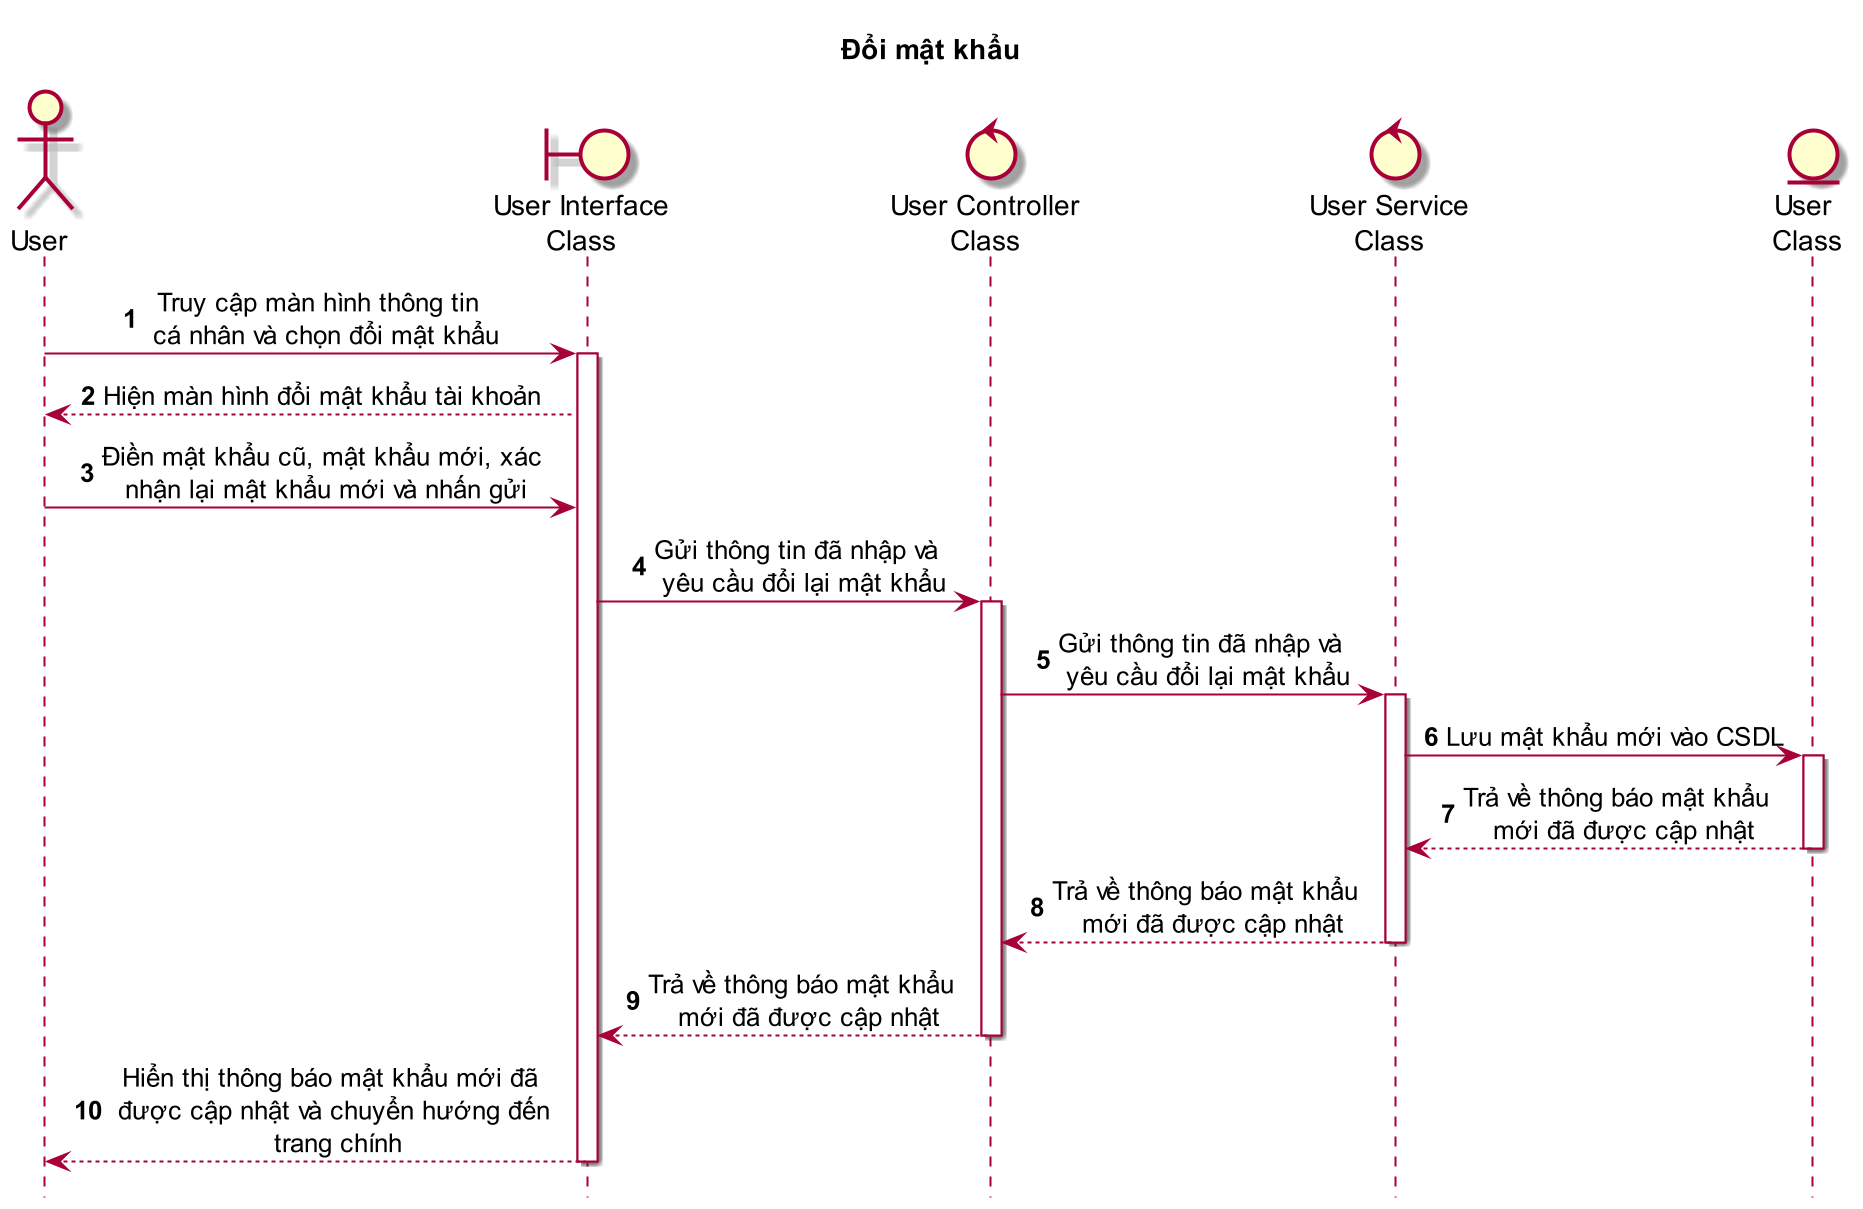

The diagram above was rendered by PlantUML. Its source (embedded in the PNG):
@startuml SEQ04_DoiMatKhau
    title: Đổi mật khẩu

    skin rose
    scale 2
    skinparam sequenceMessageAlign center
    hide footbox

    actor "User" as user
    boundary "User Interface\nClass" as ui
    control "User Controller\nClass" as ctr
    control "User Service\nClass" as sv
    entity "User \nClass" as ent

    autonumber

    user -> ui: Truy cập màn hình thông tin \n cá nhân và chọn đổi mật khẩu
    ui ++
    ui --> user: Hiện màn hình đổi mật khẩu tài khoản
    user -> ui: Điền mật khẩu cũ, mật khẩu mới, xác\n nhận lại mật khẩu mới và nhấn gửi
    ui -> ctr: Gửi thông tin đã nhập và \n yêu cầu đổi lại mật khẩu
    ctr ++
    ctr -> sv: Gửi thông tin đã nhập và \n yêu cầu đổi lại mật khẩu
    sv ++
    sv -> ent: Lưu mật khẩu mới vào CSDL
    ent ++
    
    ent --> sv: Trả về thông báo mật khẩu \n mới đã được cập nhật
    ent --
    sv --> ctr: Trả về thông báo mật khẩu \n mới đã được cập nhật
    sv --
    ctr --> ui: Trả về thông báo mật khẩu \n mới đã được cập nhật
    ctr--
    ui --> user: Hiển thị thông báo mật khẩu mới đã \n được cập nhật và chuyển hướng đến \n trang chính
    ui --
@enduml